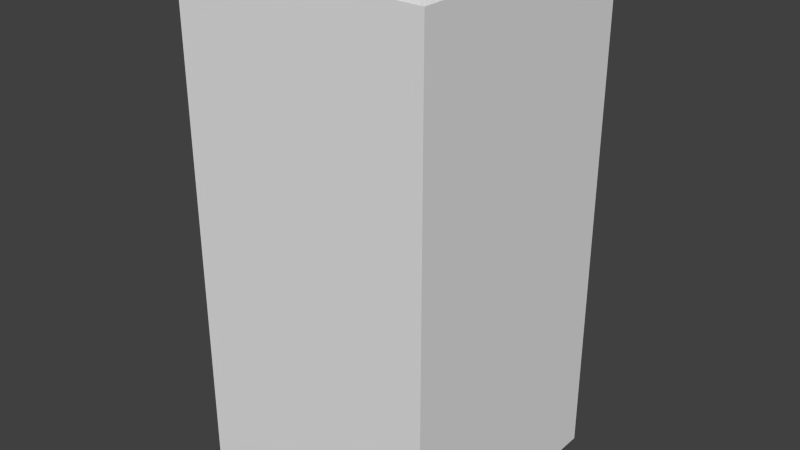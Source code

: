 # Source: Tile_Selectable.blend  (saved by Blender 2.76.0; exported with 4.5.12 LTS)
import bpy
from mathutils import Matrix  # noqa: F401  (used for matrix-valued properties, if any)

bpy.ops.wm.read_factory_settings(use_empty=True)
scene = bpy.context.scene
scene.name = 'Scene'

# ---- collections
col_collection_1 = bpy.data.collections.new('Collection 1'); scene.collection.children.link(col_collection_1)

# ---- materials (node trees are filled in below, after node groups)
mat_material = bpy.data.materials.new('Material')
mat_material.alpha_threshold = 0.0
mat_material.use_transparent_shadow = False
mat_material.roughness = 0.5
mat_material.line_color = (0.0, 0.0, 0.0, 1.0)

# ---- material node trees

# ---- world
world_world = bpy.data.worlds.new('World'); scene.world = world_world
world_world.color = (0.05088, 0.05088, 0.05088)
world_world.use_sun_shadow = False
world_world.sun_shadow_jitter_overblur = 0.0
world_world.cycles.sampling_method = 'MANUAL'
world_world.cycles.sample_map_resolution = 256

# ---- meshes
me_cube = bpy.data.meshes.new('Cube')
me_cube.from_pydata([(0.5, 0.5, 0.0), (0.5, -0.5, 0.0), (-0.5, -0.5, 0.0), (-0.5, 0.5, 0.0), (0.5, 0.5, 2.0), (0.5, -0.5, 2.0), (-0.5, -0.5, 2.0), (-0.5, 0.5, 2.0)], [], [(0, 4, 5, 1), (1, 5, 6, 2), (2, 6, 7, 3), (4, 0, 3, 7)])
_uv = me_cube.uv_layers.new(name='UVMap')
_uv.uv.foreach_set('vector', [0.4999, 0.0001414, 0.4999, 0.9996, 0.0001413, 0.9996, 0.0001415, 0.0001413, 0.9999, 0.0001413, 0.9999, 0.9996, 0.5001, 0.9996, 0.5001, 0.0001414, 0.3333, 9.425e-05, 0.3333, 0.6665, 9.425e-05, 0.6665, 9.43e-05, 9.432e-05, 0.9999, 0.3333, 0.3335, 0.3333, 0.3335, 9.43e-05, 0.9999, 9.425e-05])
me_cube.materials.append(mat_material)
me_cube.use_remesh_preserve_volume = False
me_cube.use_remesh_preserve_attributes = False
me_cube.use_mirror_vertex_groups = False
me_cube.update()

# ---- objects
ob_tile_selectable = bpy.data.objects.new('Tile_Selectable', me_cube)

# ---- transforms, parenting, visibility, modifiers, constraints
ob_tile_selectable.location = (0.0, 0.0, 0.0)
ob_tile_selectable.lock_rotations_4d = False
ob_tile_selectable.empty_display_type = 'ARROWS'
ob_tile_selectable.lineart.crease_threshold = 0.0

# ---- collection membership
col_collection_1.objects.link(ob_tile_selectable)

# ---- scene / render settings (as saved in the file)
scene.frame_start = 1; scene.frame_end = 250; scene.frame_set(32)
scene.render.engine = 'BLENDER_EEVEE_NEXT'
scene.render.resolution_percentage = 50
scene.render.dither_intensity = 0.0
scene.cycles.use_denoising = False
scene.cycles.samples = 10
scene.cycles.sampling_pattern = 'TABULATED_SOBOL'
scene.cycles.light_sampling_threshold = 0.0
scene.cycles.use_adaptive_sampling = False
scene.cycles.use_light_tree = False
scene.cycles.blur_glossy = 0.0
scene.cycles.pixel_filter_type = 'GAUSSIAN'
scene.cycles.sample_clamp_indirect = 0.0
scene.view_settings.view_transform = 'Standard'
bpy.context.view_layer.update()

# ---- added for rendering (the .blend has no active camera and no usable light): camera, sun
cam_auto = bpy.data.cameras.new('AutoCamera')
cam_auto.lens = 50.0
cam_auto.sensor_width = 36.0
cam_auto.clip_end = 1000.0
ob_auto_camera = bpy.data.objects.new('AutoCamera', cam_auto)
scene.collection.objects.link(ob_auto_camera)
ob_auto_camera.location = (2.26633, -2.71959, 2.81306)
ob_auto_camera.rotation_euler = (1.09748, -7.21219e-08, 0.694738)
scene.camera = ob_auto_camera
light_auto_sun = bpy.data.lights.new('AutoSun', 'SUN')
light_auto_sun.energy = 3.0
light_auto_sun.angle = 0.0523599
ob_auto_sun = bpy.data.objects.new('AutoSun', light_auto_sun)
scene.collection.objects.link(ob_auto_sun)
ob_auto_sun.rotation_euler = (0.872665, 0.174533, 0.523599)
bpy.context.view_layer.update()
